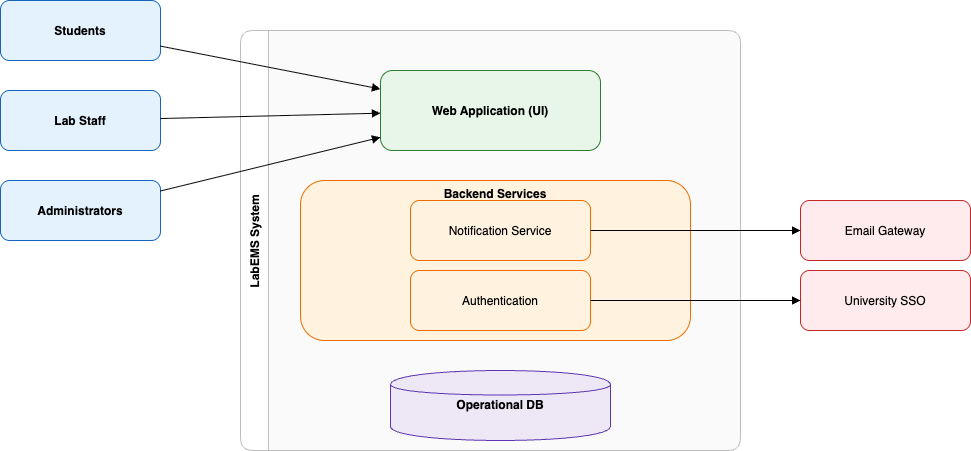

The diagram above was exported from draw.io. Its source (the exported page's mxGraphModel, read from the mxfile embedded in the PNG):
<mxGraphModel dx="1041" dy="747" grid="1" gridSize="10" guides="1" tooltips="1" connect="1" arrows="1" fold="1" page="1" pageScale="1" pageWidth="1100" pageHeight="850" math="0" shadow="0">
  <root>
    <mxCell id="0" />
    <mxCell id="1" parent="0" />
    <mxCell id="sys_boundary" value="LabEMS System" style="shape=swimlane;rounded=1;horizontal=0;startSize=28;swimlaneFillColor=#FAFAFA;strokeColor=#BDBDBD;fontStyle=1;" parent="1" vertex="1">
      <mxGeometry x="360" y="140" width="500" height="420" as="geometry" />
    </mxCell>
    <mxCell id="ui_app" value="Web Application (UI)" style="shape=rectangle;rounded=1;fillColor=#E8F5E9;strokeColor=#2E7D32;fontStyle=1;verticalAlign=middle;" parent="sys_boundary" vertex="1">
      <mxGeometry x="140" y="40" width="220" height="80" as="geometry" />
    </mxCell>
    <mxCell id="svc_core" value="Backend Services" style="shape=rectangle;rounded=1;fillColor=#FFF3E0;strokeColor=#EF6C00;fontStyle=1;verticalAlign=top;" parent="sys_boundary" vertex="1">
      <mxGeometry x="60" y="150" width="390" height="160" as="geometry" />
    </mxCell>
    <mxCell id="svc_auth" value="Authentication" style="shape=rectangle;rounded=1;fillColor=#FFF3E0;strokeColor=#EF6C00;" parent="sys_boundary" vertex="1">
      <mxGeometry x="170" y="240" width="180" height="60" as="geometry" />
    </mxCell>
    <mxCell id="svc_notify" value="Notification Service" style="shape=rectangle;rounded=1;fillColor=#FFF3E0;strokeColor=#EF6C00;" parent="sys_boundary" vertex="1">
      <mxGeometry x="170" y="170" width="180" height="60" as="geometry" />
    </mxCell>
    <mxCell id="db_main" value="Operational DB" style="shape=cylinder;whiteSpace=wrap;html=1;fillColor=#EDE7F6;strokeColor=#5E35B1;fontStyle=1" parent="sys_boundary" vertex="1">
      <mxGeometry x="150" y="340" width="220" height="70" as="geometry" />
    </mxCell>
    <mxCell id="actor_students" value="Students" style="shape=rectangle;rounded=1;fillColor=#E3F2FD;strokeColor=#1565C0;fontStyle=1;" parent="1" vertex="1">
      <mxGeometry x="120" y="110" width="160" height="60" as="geometry" />
    </mxCell>
    <mxCell id="actor_staff" value="Lab Staff" style="shape=rectangle;rounded=1;fillColor=#E3F2FD;strokeColor=#1565C0;fontStyle=1;" parent="1" vertex="1">
      <mxGeometry x="120" y="200" width="160" height="60" as="geometry" />
    </mxCell>
    <mxCell id="actor_admins" value="Administrators" style="shape=rectangle;rounded=1;fillColor=#E3F2FD;strokeColor=#1565C0;fontStyle=1;" parent="1" vertex="1">
      <mxGeometry x="120" y="290" width="160" height="60" as="geometry" />
    </mxCell>
    <mxCell id="ext_email" value="Email Gateway" style="shape=rectangle;rounded=1;fillColor=#FFEBEE;strokeColor=#C62828;" parent="1" vertex="1">
      <mxGeometry x="920" y="310" width="170" height="60" as="geometry" />
    </mxCell>
    <mxCell id="ext_sso" value="University SSO" style="shape=rectangle;rounded=1;fillColor=#FFEBEE;strokeColor=#C62828;" parent="1" vertex="1">
      <mxGeometry x="920" y="380" width="170" height="60" as="geometry" />
    </mxCell>
    <mxCell id="e1" style="endArrow=block;edgeStyle=none;" parent="1" source="actor_students" target="ui_app" edge="1">
      <mxGeometry relative="1" as="geometry" />
    </mxCell>
    <mxCell id="e2" style="endArrow=block;edgeStyle=none;" parent="1" source="actor_staff" target="ui_app" edge="1">
      <mxGeometry relative="1" as="geometry" />
    </mxCell>
    <mxCell id="e3" style="endArrow=block;edgeStyle=none;" parent="1" source="actor_admins" target="ui_app" edge="1">
      <mxGeometry relative="1" as="geometry" />
    </mxCell>
    <mxCell id="e4" style="endArrow=block;edgeStyle=none;" parent="1" source="svc_notify" target="ext_email" edge="1">
      <mxGeometry relative="1" as="geometry" />
    </mxCell>
    <mxCell id="e5" style="endArrow=block;edgeStyle=none;" parent="1" source="svc_auth" target="ext_sso" edge="1">
      <mxGeometry relative="1" as="geometry" />
    </mxCell>
  </root>
</mxGraphModel>